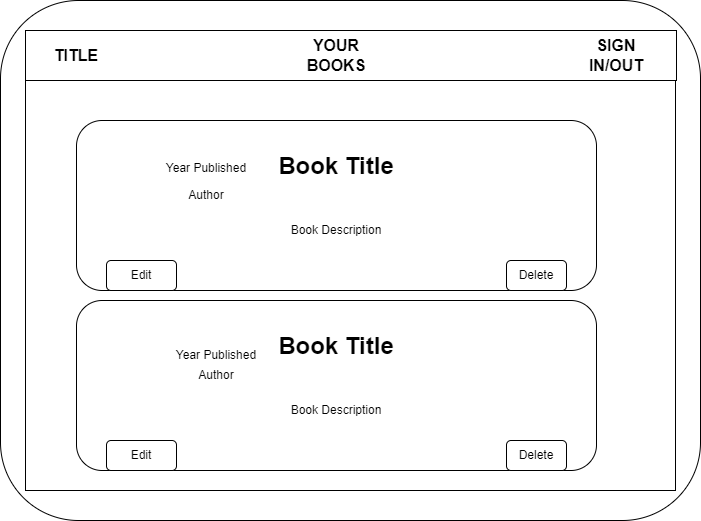

The diagram above was exported from draw.io. Its source (the exported page's mxGraphModel, read from the mxfile embedded in the PNG):
<mxGraphModel dx="1434" dy="756" grid="1" gridSize="10" guides="1" tooltips="1" connect="1" arrows="1" fold="1" page="1" pageScale="1" pageWidth="827" pageHeight="1169" math="0" shadow="0">
  <root>
    <mxCell id="0" />
    <mxCell id="1" parent="0" />
    <mxCell id="NtYOXaY4aQuWiiQC9rPY-2" value="" style="rounded=1;whiteSpace=wrap;html=1;" vertex="1" parent="1">
      <mxGeometry x="64" y="110" width="700" height="520" as="geometry" />
    </mxCell>
    <mxCell id="NtYOXaY4aQuWiiQC9rPY-3" value="" style="rounded=0;whiteSpace=wrap;html=1;" vertex="1" parent="1">
      <mxGeometry x="89" y="140" width="650" height="460" as="geometry" />
    </mxCell>
    <mxCell id="NtYOXaY4aQuWiiQC9rPY-5" value="" style="rounded=0;whiteSpace=wrap;html=1;" vertex="1" parent="1">
      <mxGeometry x="89" y="140" width="651" height="50" as="geometry" />
    </mxCell>
    <mxCell id="NtYOXaY4aQuWiiQC9rPY-6" value="&lt;b&gt;&lt;font style=&quot;font-size: 16px;&quot;&gt;TITLE&lt;/font&gt;&lt;/b&gt;" style="text;html=1;align=center;verticalAlign=middle;whiteSpace=wrap;rounded=0;" vertex="1" parent="1">
      <mxGeometry x="110" y="150" width="60" height="30" as="geometry" />
    </mxCell>
    <mxCell id="NtYOXaY4aQuWiiQC9rPY-7" value="&lt;b&gt;&lt;font style=&quot;font-size: 16px;&quot;&gt;YOUR BOOKS&lt;/font&gt;&lt;/b&gt;" style="text;html=1;align=center;verticalAlign=middle;whiteSpace=wrap;rounded=0;" vertex="1" parent="1">
      <mxGeometry x="370" y="150" width="60" height="30" as="geometry" />
    </mxCell>
    <mxCell id="NtYOXaY4aQuWiiQC9rPY-8" value="&lt;b&gt;&lt;font style=&quot;font-size: 16px;&quot;&gt;SIGN IN/OUT&lt;/font&gt;&lt;/b&gt;" style="text;html=1;align=center;verticalAlign=middle;whiteSpace=wrap;rounded=0;" vertex="1" parent="1">
      <mxGeometry x="650" y="150" width="60" height="30" as="geometry" />
    </mxCell>
    <mxCell id="NtYOXaY4aQuWiiQC9rPY-9" value="" style="rounded=1;whiteSpace=wrap;html=1;" vertex="1" parent="1">
      <mxGeometry x="140" y="230" width="520" height="170" as="geometry" />
    </mxCell>
    <mxCell id="NtYOXaY4aQuWiiQC9rPY-10" value="" style="rounded=1;whiteSpace=wrap;html=1;" vertex="1" parent="1">
      <mxGeometry x="140" y="410" width="520" height="170" as="geometry" />
    </mxCell>
    <mxCell id="NtYOXaY4aQuWiiQC9rPY-13" value="&lt;h1 style=&quot;margin-top: 0px;&quot;&gt;Book Title&lt;/h1&gt;&lt;p&gt;&lt;br&gt;&lt;/p&gt;&lt;p&gt;Book Description&lt;/p&gt;" style="text;html=1;whiteSpace=wrap;overflow=hidden;rounded=0;align=center;" vertex="1" parent="1">
      <mxGeometry x="310" y="255" width="180" height="120" as="geometry" />
    </mxCell>
    <mxCell id="NtYOXaY4aQuWiiQC9rPY-15" value="&lt;h1 style=&quot;margin-top: 0px;&quot;&gt;Book Title&lt;/h1&gt;&lt;p&gt;&lt;br&gt;&lt;/p&gt;&lt;p&gt;Book Description&lt;/p&gt;" style="text;html=1;whiteSpace=wrap;overflow=hidden;rounded=0;align=center;" vertex="1" parent="1">
      <mxGeometry x="310" y="435" width="180" height="120" as="geometry" />
    </mxCell>
    <mxCell id="NtYOXaY4aQuWiiQC9rPY-16" value="Year Published" style="text;html=1;align=center;verticalAlign=middle;whiteSpace=wrap;rounded=0;" vertex="1" parent="1">
      <mxGeometry x="205" y="250" width="130" height="55" as="geometry" />
    </mxCell>
    <mxCell id="NtYOXaY4aQuWiiQC9rPY-17" value="Year Published" style="text;html=1;align=center;verticalAlign=middle;whiteSpace=wrap;rounded=0;" vertex="1" parent="1">
      <mxGeometry x="215" y="430" width="130" height="70" as="geometry" />
    </mxCell>
    <mxCell id="NtYOXaY4aQuWiiQC9rPY-18" value="Author" style="text;html=1;align=center;verticalAlign=middle;whiteSpace=wrap;rounded=0;" vertex="1" parent="1">
      <mxGeometry x="240" y="290" width="60" height="30" as="geometry" />
    </mxCell>
    <mxCell id="NtYOXaY4aQuWiiQC9rPY-19" value="Author" style="text;html=1;align=center;verticalAlign=middle;whiteSpace=wrap;rounded=0;" vertex="1" parent="1">
      <mxGeometry x="250" y="470" width="60" height="30" as="geometry" />
    </mxCell>
    <mxCell id="NtYOXaY4aQuWiiQC9rPY-21" value="Edit" style="rounded=1;whiteSpace=wrap;html=1;" vertex="1" parent="1">
      <mxGeometry x="170" y="550" width="70" height="30" as="geometry" />
    </mxCell>
    <mxCell id="NtYOXaY4aQuWiiQC9rPY-22" value="Edit" style="rounded=1;whiteSpace=wrap;html=1;labelBackgroundColor=default;" vertex="1" parent="1">
      <mxGeometry x="170" y="370" width="70" height="30" as="geometry" />
    </mxCell>
    <mxCell id="NtYOXaY4aQuWiiQC9rPY-23" value="Delete" style="rounded=1;whiteSpace=wrap;html=1;" vertex="1" parent="1">
      <mxGeometry x="570" y="370" width="60" height="30" as="geometry" />
    </mxCell>
    <mxCell id="NtYOXaY4aQuWiiQC9rPY-24" value="Delete" style="rounded=1;whiteSpace=wrap;html=1;" vertex="1" parent="1">
      <mxGeometry x="570" y="550" width="60" height="30" as="geometry" />
    </mxCell>
  </root>
</mxGraphModel>